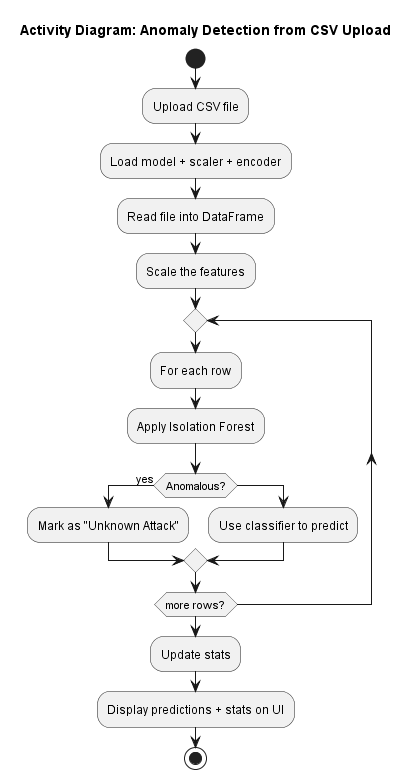

The diagram above was rendered by PlantUML. Its source (embedded in the PNG):
@startuml Activity_diagram
title Activity Diagram: Anomaly Detection from CSV Upload

start
:Upload CSV file;
:Load model + scaler + encoder;
:Read file into DataFrame;
:Scale the features;

repeat
  :For each row;
  :Apply Isolation Forest;
  if (Anomalous?) then (yes)
    :Mark as "Unknown Attack";
  else
    :Use classifier to predict;
  endif
repeat while (more rows?)

:Update stats;
:Display predictions + stats on UI;
stop
@enduml